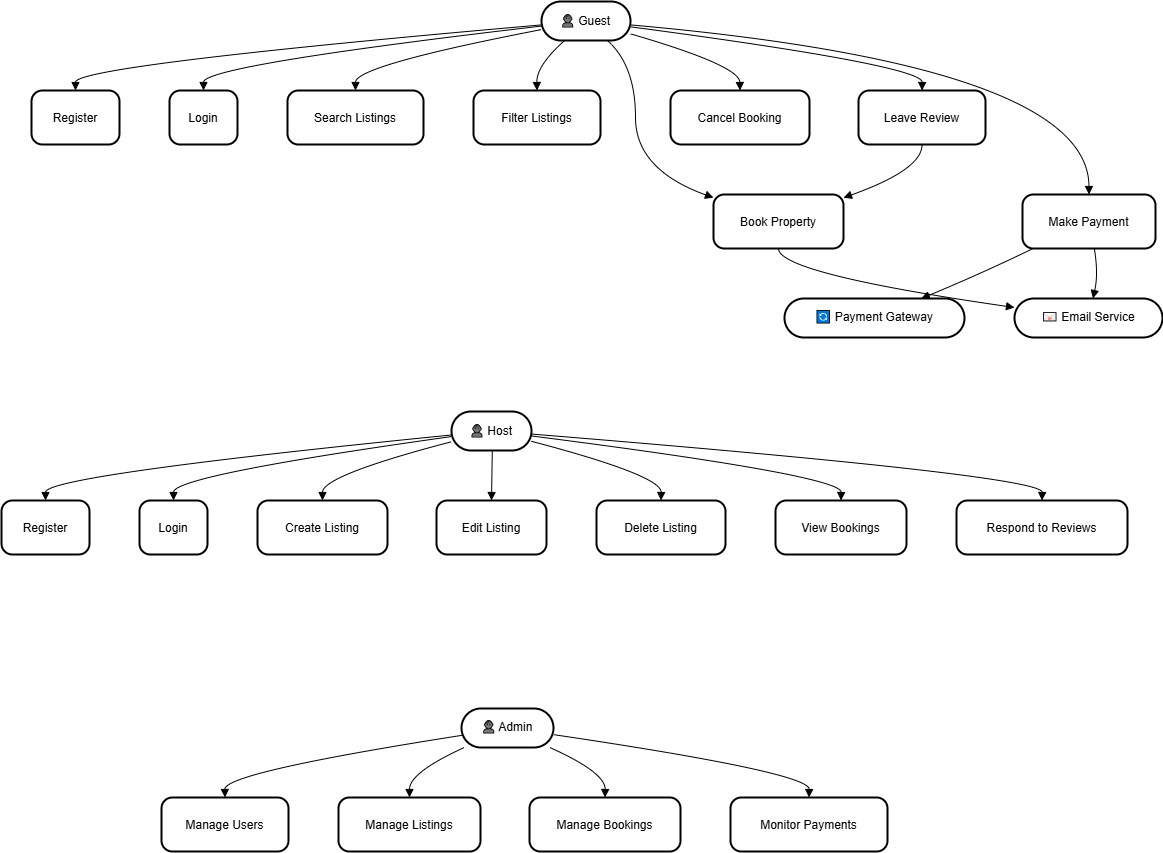

The diagram above was exported from draw.io. Its source (the exported page's mxGraphModel, read from the mxfile embedded in the PNG):
<mxGraphModel dx="1635" dy="1458" grid="1" gridSize="10" guides="1" tooltips="1" connect="1" arrows="1" fold="1" page="1" pageScale="1" pageWidth="850" pageHeight="1100" math="0" shadow="0">
  <root>
    <mxCell id="0" />
    <mxCell id="1" parent="0" />
    <mxCell id="2" value="👤 Guest" style="rounded=1;whiteSpace=wrap;arcSize=50;strokeWidth=2;" vertex="1" parent="1">
      <mxGeometry x="2490" y="1350" width="89" height="39" as="geometry" />
    </mxCell>
    <mxCell id="3" value="👤 Host" style="rounded=1;whiteSpace=wrap;arcSize=50;strokeWidth=2;" vertex="1" parent="1">
      <mxGeometry x="2400" y="1760" width="80" height="39" as="geometry" />
    </mxCell>
    <mxCell id="4" value="👤 Admin" style="rounded=1;whiteSpace=wrap;arcSize=50;strokeWidth=2;" vertex="1" parent="1">
      <mxGeometry x="2410" y="2057" width="92" height="39" as="geometry" />
    </mxCell>
    <mxCell id="5" value="🔄 Payment Gateway" style="rounded=1;whiteSpace=wrap;arcSize=50;strokeWidth=2;" vertex="1" parent="1">
      <mxGeometry x="2733" y="1647" width="180" height="39" as="geometry" />
    </mxCell>
    <mxCell id="6" value="📧 Email Service" style="rounded=1;whiteSpace=wrap;arcSize=50;strokeWidth=2;" vertex="1" parent="1">
      <mxGeometry x="2963" y="1647" width="148" height="39" as="geometry" />
    </mxCell>
    <mxCell id="7" value="Register" style="rounded=1;arcSize=20;strokeWidth=2" vertex="1" parent="1">
      <mxGeometry x="1980" y="1439" width="88" height="54" as="geometry" />
    </mxCell>
    <mxCell id="8" value="Login" style="rounded=1;arcSize=20;strokeWidth=2" vertex="1" parent="1">
      <mxGeometry x="2118" y="1439" width="68" height="54" as="geometry" />
    </mxCell>
    <mxCell id="9" value="Search Listings" style="rounded=1;arcSize=20;strokeWidth=2" vertex="1" parent="1">
      <mxGeometry x="2236" y="1439" width="136" height="54" as="geometry" />
    </mxCell>
    <mxCell id="10" value="Filter Listings" style="rounded=1;arcSize=20;strokeWidth=2" vertex="1" parent="1">
      <mxGeometry x="2422" y="1439" width="127" height="54" as="geometry" />
    </mxCell>
    <mxCell id="11" value="Book Property" style="rounded=1;arcSize=20;strokeWidth=2" vertex="1" parent="1">
      <mxGeometry x="2662" y="1543" width="130" height="54" as="geometry" />
    </mxCell>
    <mxCell id="12" value="Cancel Booking" style="rounded=1;arcSize=20;strokeWidth=2" vertex="1" parent="1">
      <mxGeometry x="2619" y="1439" width="139" height="54" as="geometry" />
    </mxCell>
    <mxCell id="13" value="Leave Review" style="rounded=1;arcSize=20;strokeWidth=2" vertex="1" parent="1">
      <mxGeometry x="2807" y="1439" width="127" height="54" as="geometry" />
    </mxCell>
    <mxCell id="14" value="Make Payment" style="rounded=1;arcSize=20;strokeWidth=2" vertex="1" parent="1">
      <mxGeometry x="2971" y="1543" width="133" height="54" as="geometry" />
    </mxCell>
    <mxCell id="15" value="Register" style="rounded=1;arcSize=20;strokeWidth=2" vertex="1" parent="1">
      <mxGeometry x="1950" y="1849" width="88" height="54" as="geometry" />
    </mxCell>
    <mxCell id="16" value="Login" style="rounded=1;arcSize=20;strokeWidth=2" vertex="1" parent="1">
      <mxGeometry x="2088" y="1849" width="68" height="54" as="geometry" />
    </mxCell>
    <mxCell id="17" value="Create Listing" style="rounded=1;arcSize=20;strokeWidth=2" vertex="1" parent="1">
      <mxGeometry x="2206" y="1849" width="130" height="54" as="geometry" />
    </mxCell>
    <mxCell id="18" value="Edit Listing" style="rounded=1;arcSize=20;strokeWidth=2" vertex="1" parent="1">
      <mxGeometry x="2385" y="1849" width="110" height="54" as="geometry" />
    </mxCell>
    <mxCell id="19" value="Delete Listing" style="rounded=1;arcSize=20;strokeWidth=2" vertex="1" parent="1">
      <mxGeometry x="2545" y="1849" width="129" height="54" as="geometry" />
    </mxCell>
    <mxCell id="20" value="View Bookings" style="rounded=1;arcSize=20;strokeWidth=2" vertex="1" parent="1">
      <mxGeometry x="2724" y="1849" width="131" height="54" as="geometry" />
    </mxCell>
    <mxCell id="21" value="Respond to Reviews" style="rounded=1;arcSize=20;strokeWidth=2" vertex="1" parent="1">
      <mxGeometry x="2905" y="1849" width="171" height="54" as="geometry" />
    </mxCell>
    <mxCell id="22" value="Manage Users" style="rounded=1;arcSize=20;strokeWidth=2" vertex="1" parent="1">
      <mxGeometry x="2110" y="2146" width="127" height="54" as="geometry" />
    </mxCell>
    <mxCell id="23" value="Manage Listings" style="rounded=1;arcSize=20;strokeWidth=2" vertex="1" parent="1">
      <mxGeometry x="2287" y="2146" width="142" height="54" as="geometry" />
    </mxCell>
    <mxCell id="24" value="Manage Bookings" style="rounded=1;arcSize=20;strokeWidth=2" vertex="1" parent="1">
      <mxGeometry x="2478" y="2146" width="151" height="54" as="geometry" />
    </mxCell>
    <mxCell id="25" value="Monitor Payments" style="rounded=1;arcSize=20;strokeWidth=2" vertex="1" parent="1">
      <mxGeometry x="2679" y="2146" width="157" height="54" as="geometry" />
    </mxCell>
    <mxCell id="26" value="" style="curved=1;startArrow=none;endArrow=block;exitX=0;exitY=0.6;entryX=0.5;entryY=0;rounded=0;" edge="1" source="2" target="7" parent="1">
      <mxGeometry relative="1" as="geometry">
        <Array as="points">
          <mxPoint x="2024" y="1414" />
        </Array>
      </mxGeometry>
    </mxCell>
    <mxCell id="27" value="" style="curved=1;startArrow=none;endArrow=block;exitX=0;exitY=0.63;entryX=0.5;entryY=0;rounded=0;" edge="1" source="2" target="8" parent="1">
      <mxGeometry relative="1" as="geometry">
        <Array as="points">
          <mxPoint x="2152" y="1414" />
        </Array>
      </mxGeometry>
    </mxCell>
    <mxCell id="28" value="" style="curved=1;startArrow=none;endArrow=block;exitX=0;exitY=0.72;entryX=0.5;entryY=0;rounded=0;" edge="1" source="2" target="9" parent="1">
      <mxGeometry relative="1" as="geometry">
        <Array as="points">
          <mxPoint x="2304" y="1414" />
        </Array>
      </mxGeometry>
    </mxCell>
    <mxCell id="29" value="" style="curved=1;startArrow=none;endArrow=block;exitX=0.26;exitY=1;entryX=0.5;entryY=0;rounded=0;" edge="1" source="2" target="10" parent="1">
      <mxGeometry relative="1" as="geometry">
        <Array as="points">
          <mxPoint x="2485" y="1414" />
        </Array>
      </mxGeometry>
    </mxCell>
    <mxCell id="30" value="" style="curved=1;startArrow=none;endArrow=block;exitX=0.74;exitY=1;entryX=0;entryY=0.06;rounded=0;" edge="1" source="2" target="11" parent="1">
      <mxGeometry relative="1" as="geometry">
        <Array as="points">
          <mxPoint x="2584" y="1414" />
          <mxPoint x="2584" y="1518" />
        </Array>
      </mxGeometry>
    </mxCell>
    <mxCell id="31" value="" style="curved=1;startArrow=none;endArrow=block;exitX=1;exitY=0.83;entryX=0.5;entryY=0;rounded=0;" edge="1" source="2" target="12" parent="1">
      <mxGeometry relative="1" as="geometry">
        <Array as="points">
          <mxPoint x="2688" y="1414" />
        </Array>
      </mxGeometry>
    </mxCell>
    <mxCell id="32" value="" style="curved=1;startArrow=none;endArrow=block;exitX=1;exitY=0.65;entryX=0.5;entryY=0;rounded=0;" edge="1" source="2" target="13" parent="1">
      <mxGeometry relative="1" as="geometry">
        <Array as="points">
          <mxPoint x="2871" y="1414" />
        </Array>
      </mxGeometry>
    </mxCell>
    <mxCell id="33" value="" style="curved=1;startArrow=none;endArrow=block;exitX=1;exitY=0.6;entryX=0.5;entryY=0;rounded=0;" edge="1" source="2" target="14" parent="1">
      <mxGeometry relative="1" as="geometry">
        <Array as="points">
          <mxPoint x="3037" y="1414" />
        </Array>
      </mxGeometry>
    </mxCell>
    <mxCell id="34" value="" style="curved=1;startArrow=none;endArrow=block;exitX=0.01;exitY=0.6;entryX=0.5;entryY=0;rounded=0;" edge="1" source="3" target="15" parent="1">
      <mxGeometry relative="1" as="geometry">
        <Array as="points">
          <mxPoint x="1994" y="1824" />
        </Array>
      </mxGeometry>
    </mxCell>
    <mxCell id="35" value="" style="curved=1;startArrow=none;endArrow=block;exitX=0.01;exitY=0.64;entryX=0.5;entryY=0;rounded=0;" edge="1" source="3" target="16" parent="1">
      <mxGeometry relative="1" as="geometry">
        <Array as="points">
          <mxPoint x="2122" y="1824" />
        </Array>
      </mxGeometry>
    </mxCell>
    <mxCell id="36" value="" style="curved=1;startArrow=none;endArrow=block;exitX=0.01;exitY=0.77;entryX=0.5;entryY=0;rounded=0;" edge="1" source="3" target="17" parent="1">
      <mxGeometry relative="1" as="geometry">
        <Array as="points">
          <mxPoint x="2271" y="1824" />
        </Array>
      </mxGeometry>
    </mxCell>
    <mxCell id="37" value="" style="curved=1;startArrow=none;endArrow=block;exitX=0.51;exitY=1;entryX=0.5;entryY=0;rounded=0;" edge="1" source="3" target="18" parent="1">
      <mxGeometry relative="1" as="geometry">
        <Array as="points" />
      </mxGeometry>
    </mxCell>
    <mxCell id="38" value="" style="curved=1;startArrow=none;endArrow=block;exitX=1.01;exitY=0.77;entryX=0.5;entryY=0;rounded=0;" edge="1" source="3" target="19" parent="1">
      <mxGeometry relative="1" as="geometry">
        <Array as="points">
          <mxPoint x="2610" y="1824" />
        </Array>
      </mxGeometry>
    </mxCell>
    <mxCell id="39" value="" style="curved=1;startArrow=none;endArrow=block;exitX=1.01;exitY=0.63;entryX=0.5;entryY=0;rounded=0;" edge="1" source="3" target="20" parent="1">
      <mxGeometry relative="1" as="geometry">
        <Array as="points">
          <mxPoint x="2790" y="1824" />
        </Array>
      </mxGeometry>
    </mxCell>
    <mxCell id="40" value="" style="curved=1;startArrow=none;endArrow=block;exitX=1.01;exitY=0.58;entryX=0.5;entryY=0;rounded=0;" edge="1" source="3" target="21" parent="1">
      <mxGeometry relative="1" as="geometry">
        <Array as="points">
          <mxPoint x="2991" y="1824" />
        </Array>
      </mxGeometry>
    </mxCell>
    <mxCell id="41" value="" style="curved=1;startArrow=none;endArrow=block;exitX=0;exitY=0.69;entryX=0.5;entryY=0;rounded=0;" edge="1" source="4" target="22" parent="1">
      <mxGeometry relative="1" as="geometry">
        <Array as="points">
          <mxPoint x="2173" y="2121" />
        </Array>
      </mxGeometry>
    </mxCell>
    <mxCell id="42" value="" style="curved=1;startArrow=none;endArrow=block;exitX=0.03;exitY=1;entryX=0.5;entryY=0;rounded=0;" edge="1" source="4" target="23" parent="1">
      <mxGeometry relative="1" as="geometry">
        <Array as="points">
          <mxPoint x="2358" y="2121" />
        </Array>
      </mxGeometry>
    </mxCell>
    <mxCell id="43" value="" style="curved=1;startArrow=none;endArrow=block;exitX=0.96;exitY=1;entryX=0.5;entryY=0;rounded=0;" edge="1" source="4" target="24" parent="1">
      <mxGeometry relative="1" as="geometry">
        <Array as="points">
          <mxPoint x="2554" y="2121" />
        </Array>
      </mxGeometry>
    </mxCell>
    <mxCell id="44" value="" style="curved=1;startArrow=none;endArrow=block;exitX=1;exitY=0.67;entryX=0.5;entryY=0;rounded=0;" edge="1" source="4" target="25" parent="1">
      <mxGeometry relative="1" as="geometry">
        <Array as="points">
          <mxPoint x="2758" y="2121" />
        </Array>
      </mxGeometry>
    </mxCell>
    <mxCell id="45" value="" style="curved=1;startArrow=none;endArrow=block;exitX=0.5;exitY=1;entryX=0;entryY=0.23;rounded=0;" edge="1" source="11" target="6" parent="1">
      <mxGeometry relative="1" as="geometry">
        <Array as="points">
          <mxPoint x="2727" y="1622" />
        </Array>
      </mxGeometry>
    </mxCell>
    <mxCell id="46" value="" style="curved=1;startArrow=none;endArrow=block;exitX=0.08;exitY=1;entryX=0.76;entryY=0;rounded=0;" edge="1" source="14" target="5" parent="1">
      <mxGeometry relative="1" as="geometry">
        <Array as="points">
          <mxPoint x="2930" y="1622" />
        </Array>
      </mxGeometry>
    </mxCell>
    <mxCell id="47" value="" style="curved=1;startArrow=none;endArrow=block;exitX=0.54;exitY=1;entryX=0.53;entryY=0;rounded=0;" edge="1" source="14" target="6" parent="1">
      <mxGeometry relative="1" as="geometry">
        <Array as="points">
          <mxPoint x="3047" y="1622" />
        </Array>
      </mxGeometry>
    </mxCell>
    <mxCell id="48" value="" style="curved=1;startArrow=none;endArrow=block;exitX=0.5;exitY=1;entryX=1;entryY=0.06;rounded=0;" edge="1" source="13" target="11" parent="1">
      <mxGeometry relative="1" as="geometry">
        <Array as="points">
          <mxPoint x="2871" y="1518" />
        </Array>
      </mxGeometry>
    </mxCell>
  </root>
</mxGraphModel>